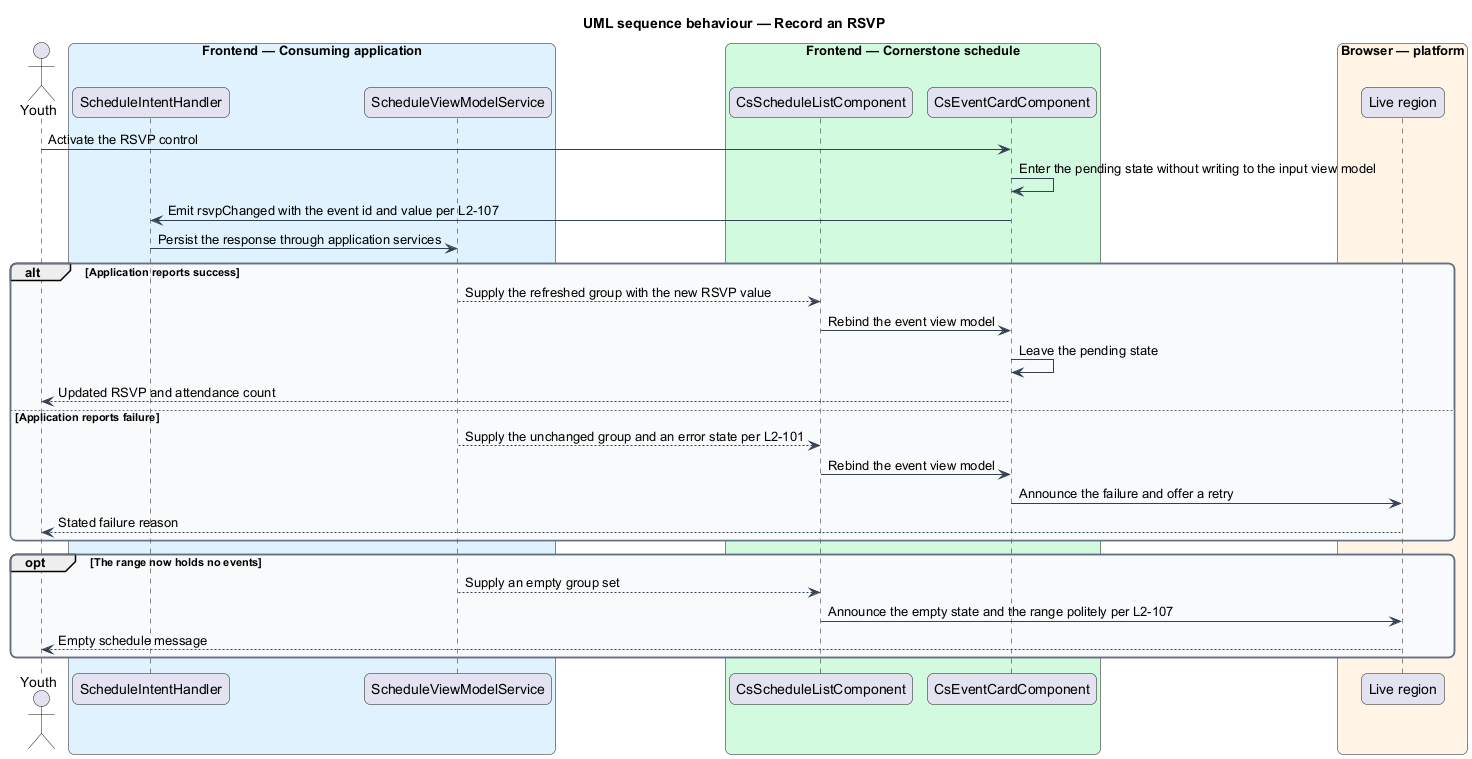

The diagram above was rendered by PlantUML. Its source (embedded in the PNG):
@startuml
title UML sequence behaviour — Record an RSVP
skinparam backgroundColor #FFFFFF
skinparam shadowing false
skinparam roundcorner 12
skinparam defaultFontName Arial
skinparam ArrowColor #344054
skinparam rectangle {
  BorderColor #344054
  FontColor #101828
}
skinparam package {
  BorderColor #667085
  FontColor #101828
  BackgroundColor #F9FAFB
}
actor "Youth" as user
box "Frontend — Consuming application" #E0F2FE
  participant "ScheduleIntentHandler" as intent
  participant "ScheduleViewModelService" as vm
end box
box "Frontend — Cornerstone schedule" #D1FADF
  participant "CsScheduleListComponent" as list
  participant "CsEventCardComponent" as card
end box
box "Browser — platform" #FFF4E5
  participant "Live region" as browser
end box

user -> card : Activate the RSVP control
card -> card : Enter the pending state without writing to the input view model
card -> intent : Emit rsvpChanged with the event id and value per L2-107
intent -> vm : Persist the response through application services

alt Application reports success
  vm --> list : Supply the refreshed group with the new RSVP value
  list -> card : Rebind the event view model
  card -> card : Leave the pending state
  card --> user : Updated RSVP and attendance count
else Application reports failure
  vm --> list : Supply the unchanged group and an error state per L2-101
  list -> card : Rebind the event view model
  card -> browser : Announce the failure and offer a retry
  browser --> user : Stated failure reason
end

opt The range now holds no events
  vm --> list : Supply an empty group set
  list -> browser : Announce the empty state and the range politely per L2-107
  browser --> user : Empty schedule message
end
@enduml